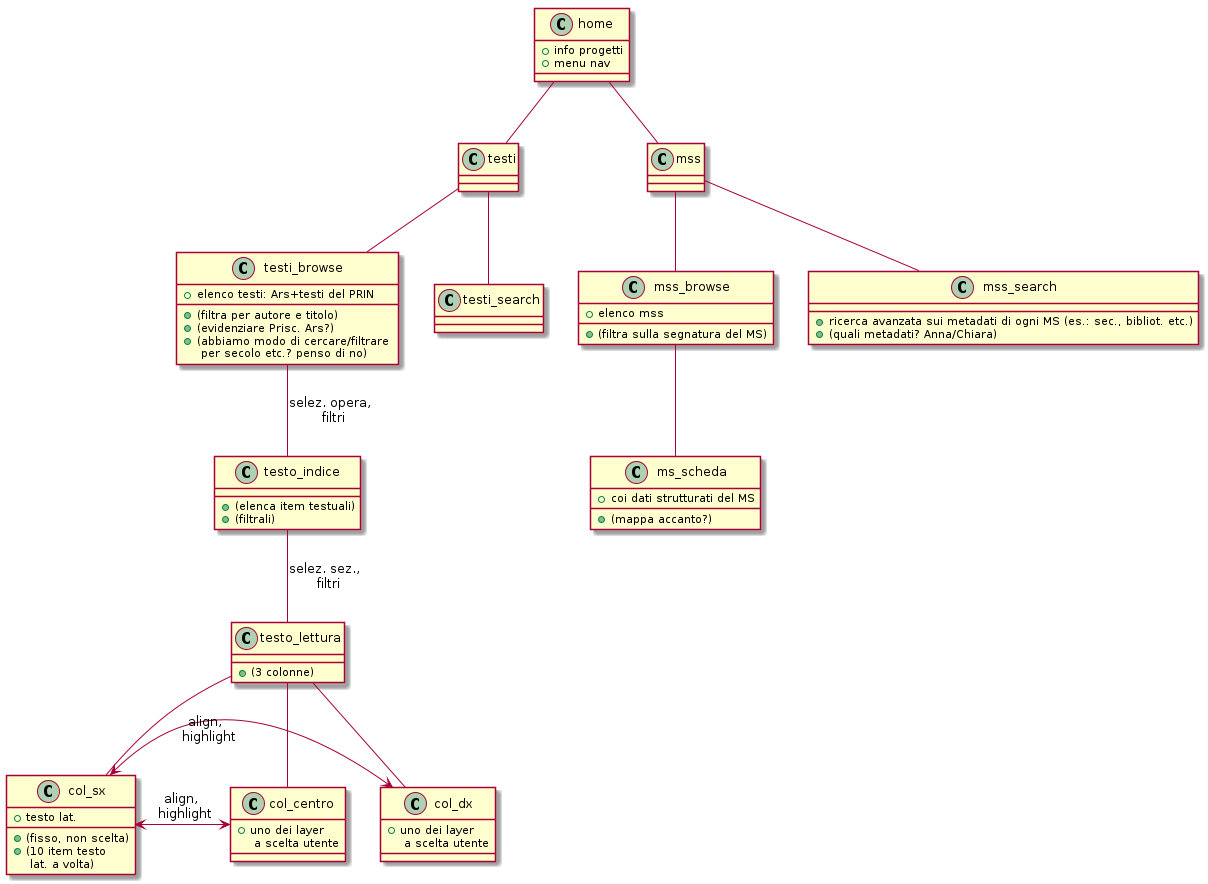

The diagram above was rendered by PlantUML. Its source (embedded in the PNG):
@startuml



class home {
    + info progetti
    + menu nav
}

home -- testi

home -- mss




testi -- testi_browse

class testi_browse {
     + elenco testi: Ars+testi del PRIN
     + (filtra per autore e titolo)
     + (evidenziare Prisc. Ars?)
     + (abbiamo modo di cercare/filtrare \n per secolo etc.? penso di no)
}


testi_browse -- testo_indice: selez. opera, \n filtri
class testo_indice {
     + (elenca item testuali)
     + (filtrali)
}

testo_indice -- testo_lettura : selez. sez., \n filtri




class testo_lettura {
    + (3 colonne)
}

testo_lettura -- col_sx
testo_lettura -- col_centro
testo_lettura -- col_dx

class col_centro {
    + uno dei layer \n a scelta utente
}

class col_sx {
    + testo lat.
    + (fisso, non scelta)
    + (10 item testo \n lat. a volta)
}

class col_dx {
    + uno dei layer \n a scelta utente
}

col_sx <-> col_centro : align, \n highlight
col_sx <->  col_dx : align, \n highlight




testi -- testi_search



mss -- mss_browse
class mss_browse {
    + elenco mss
    + (filtra sulla segnatura del MS)
}

mss_browse -- ms_scheda
class ms_scheda {
    + coi dati strutturati del MS
    + (mappa accanto?)
}

mss -- mss_search
class mss_search {
    + ricerca avanzata sui metadati di ogni MS (es.: sec., bibliot. etc.)
    + (quali metadati? Anna/Chiara)
}
    

@enduml